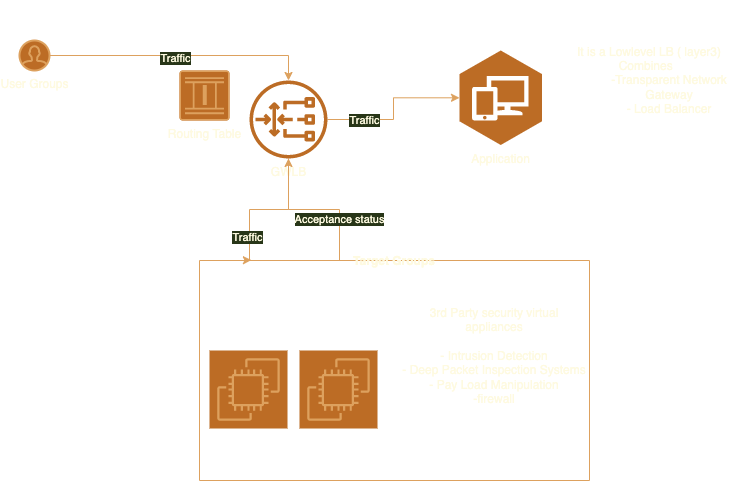

The diagram above was exported from draw.io. Its source (the exported page's mxGraphModel, read from the mxfile embedded in the PNG):
<mxGraphModel dx="946" dy="496" grid="1" gridSize="10" guides="1" tooltips="1" connect="1" arrows="1" fold="1" page="1" pageScale="1" pageWidth="827" pageHeight="1169" background="#283618" math="0" shadow="0">
  <root>
    <mxCell id="0" />
    <mxCell id="1" parent="0" />
    <mxCell id="db0mOD8OxN6YgzefrRoy-22" style="edgeStyle=orthogonalEdgeStyle;rounded=0;orthogonalLoop=1;jettySize=auto;html=1;entryX=0.133;entryY=-0.002;entryDx=0;entryDy=0;entryPerimeter=0;strokeColor=#DDA15E;fontColor=#FEFAE0;labelBackgroundColor=#283618;" parent="1" source="db0mOD8OxN6YgzefrRoy-1" target="db0mOD8OxN6YgzefrRoy-8" edge="1">
      <mxGeometry relative="1" as="geometry">
        <Array as="points">
          <mxPoint x="349" y="319" />
          <mxPoint x="310" y="319" />
          <mxPoint x="310" y="370" />
        </Array>
      </mxGeometry>
    </mxCell>
    <mxCell id="db0mOD8OxN6YgzefrRoy-30" value="Traffic" style="edgeLabel;html=1;align=center;verticalAlign=middle;resizable=0;points=[];fontColor=#FEFAE0;labelBackgroundColor=#283618;" parent="db0mOD8OxN6YgzefrRoy-22" vertex="1" connectable="0">
      <mxGeometry x="0.6383" y="-3" relative="1" as="geometry">
        <mxPoint as="offset" />
      </mxGeometry>
    </mxCell>
    <mxCell id="db0mOD8OxN6YgzefrRoy-26" style="edgeStyle=orthogonalEdgeStyle;rounded=0;orthogonalLoop=1;jettySize=auto;html=1;strokeColor=#DDA15E;fontColor=#FEFAE0;labelBackgroundColor=#283618;" parent="1" source="db0mOD8OxN6YgzefrRoy-1" target="db0mOD8OxN6YgzefrRoy-21" edge="1">
      <mxGeometry relative="1" as="geometry" />
    </mxCell>
    <mxCell id="db0mOD8OxN6YgzefrRoy-29" value="Traffic" style="edgeLabel;html=1;align=center;verticalAlign=middle;resizable=0;points=[];fontColor=#FEFAE0;labelBackgroundColor=#283618;" parent="db0mOD8OxN6YgzefrRoy-26" vertex="1" connectable="0">
      <mxGeometry x="-0.5316" y="1" relative="1" as="geometry">
        <mxPoint y="1" as="offset" />
      </mxGeometry>
    </mxCell>
    <mxCell id="db0mOD8OxN6YgzefrRoy-1" value="GWLB" style="sketch=0;outlineConnect=0;fontColor=#FEFAE0;fillColor=#BC6C25;strokeColor=none;dashed=0;verticalLabelPosition=bottom;verticalAlign=top;align=center;html=1;fontSize=12;fontStyle=0;aspect=fixed;pointerEvents=1;shape=mxgraph.aws4.gateway_load_balancer;" parent="1" vertex="1">
      <mxGeometry x="310" y="190" width="78" height="78" as="geometry" />
    </mxCell>
    <mxCell id="db0mOD8OxN6YgzefrRoy-5" style="edgeStyle=orthogonalEdgeStyle;rounded=0;orthogonalLoop=1;jettySize=auto;html=1;strokeColor=#DDA15E;fontColor=#FEFAE0;labelBackgroundColor=#283618;" parent="1" source="db0mOD8OxN6YgzefrRoy-2" target="db0mOD8OxN6YgzefrRoy-1" edge="1">
      <mxGeometry relative="1" as="geometry" />
    </mxCell>
    <mxCell id="db0mOD8OxN6YgzefrRoy-6" value="Traffic" style="edgeLabel;html=1;align=center;verticalAlign=middle;resizable=0;points=[];fontColor=#FEFAE0;labelBackgroundColor=#283618;" parent="db0mOD8OxN6YgzefrRoy-5" vertex="1" connectable="0">
      <mxGeometry x="-0.053" y="-2" relative="1" as="geometry">
        <mxPoint as="offset" />
      </mxGeometry>
    </mxCell>
    <mxCell id="db0mOD8OxN6YgzefrRoy-2" value="User Groups" style="html=1;verticalLabelPosition=bottom;align=center;verticalAlign=top;strokeWidth=2;strokeColor=#DDA15E;shadow=0;dashed=0;shape=mxgraph.ios7.icons.user;fillColor=#BC6C25;fontColor=#FEFAE0;" parent="1" vertex="1">
      <mxGeometry x="80" y="150" width="30" height="30" as="geometry" />
    </mxCell>
    <mxCell id="db0mOD8OxN6YgzefrRoy-7" value="Routing Table" style="sketch=0;points=[[0.015,0.015,0],[0.985,0.015,0],[0.985,0.985,0],[0.015,0.985,0],[0.25,0,0],[0.5,0,0],[0.75,0,0],[1,0.25,0],[1,0.5,0],[1,0.75,0],[0.75,1,0],[0.5,1,0],[0.25,1,0],[0,0.75,0],[0,0.5,0],[0,0.25,0]];verticalLabelPosition=bottom;html=1;verticalAlign=top;aspect=fixed;align=center;pointerEvents=1;shape=mxgraph.cisco19.rect;prIcon=service_ready_engine;fillColor=#BC6C25;strokeColor=#DDA15E;fontColor=#FEFAE0;" parent="1" vertex="1">
      <mxGeometry x="240" y="180" width="50" height="50" as="geometry" />
    </mxCell>
    <mxCell id="db0mOD8OxN6YgzefrRoy-24" style="edgeStyle=orthogonalEdgeStyle;rounded=0;orthogonalLoop=1;jettySize=auto;html=1;strokeColor=#DDA15E;fontColor=#FEFAE0;labelBackgroundColor=#283618;" parent="1" source="db0mOD8OxN6YgzefrRoy-8" target="db0mOD8OxN6YgzefrRoy-1" edge="1">
      <mxGeometry relative="1" as="geometry">
        <Array as="points">
          <mxPoint x="400" y="319" />
          <mxPoint x="349" y="319" />
        </Array>
      </mxGeometry>
    </mxCell>
    <mxCell id="db0mOD8OxN6YgzefrRoy-25" value="Acceptance status" style="edgeLabel;html=1;align=center;verticalAlign=middle;resizable=0;points=[];fontColor=#FEFAE0;labelBackgroundColor=#283618;" parent="db0mOD8OxN6YgzefrRoy-24" vertex="1" connectable="0">
      <mxGeometry x="-0.451" y="1" relative="1" as="geometry">
        <mxPoint as="offset" />
      </mxGeometry>
    </mxCell>
    <mxCell id="db0mOD8OxN6YgzefrRoy-8" value="Target Groups" style="swimlane;startSize=0;fillColor=#BC6C25;strokeColor=#DDA15E;fontColor=#FEFAE0;" parent="1" vertex="1">
      <mxGeometry x="260" y="370" width="390" height="220" as="geometry" />
    </mxCell>
    <mxCell id="db0mOD8OxN6YgzefrRoy-17" value="" style="sketch=0;points=[[0,0,0],[0.25,0,0],[0.5,0,0],[0.75,0,0],[1,0,0],[0,1,0],[0.25,1,0],[0.5,1,0],[0.75,1,0],[1,1,0],[0,0.25,0],[0,0.5,0],[0,0.75,0],[1,0.25,0],[1,0.5,0],[1,0.75,0]];outlineConnect=0;fontColor=#FEFAE0;gradientDirection=north;fillColor=#BC6C25;strokeColor=#DDA15E;dashed=0;verticalLabelPosition=bottom;verticalAlign=top;align=center;html=1;fontSize=12;fontStyle=0;aspect=fixed;shape=mxgraph.aws4.resourceIcon;resIcon=mxgraph.aws4.ec2;" parent="db0mOD8OxN6YgzefrRoy-8" vertex="1">
      <mxGeometry x="10" y="90" width="78" height="78" as="geometry" />
    </mxCell>
    <mxCell id="db0mOD8OxN6YgzefrRoy-18" value="" style="sketch=0;points=[[0,0,0],[0.25,0,0],[0.5,0,0],[0.75,0,0],[1,0,0],[0,1,0],[0.25,1,0],[0.5,1,0],[0.75,1,0],[1,1,0],[0,0.25,0],[0,0.5,0],[0,0.75,0],[1,0.25,0],[1,0.5,0],[1,0.75,0]];outlineConnect=0;fontColor=#FEFAE0;gradientDirection=north;fillColor=#BC6C25;strokeColor=#DDA15E;dashed=0;verticalLabelPosition=bottom;verticalAlign=top;align=center;html=1;fontSize=12;fontStyle=0;aspect=fixed;shape=mxgraph.aws4.resourceIcon;resIcon=mxgraph.aws4.ec2;" parent="db0mOD8OxN6YgzefrRoy-8" vertex="1">
      <mxGeometry x="100" y="90" width="78" height="78" as="geometry" />
    </mxCell>
    <mxCell id="db0mOD8OxN6YgzefrRoy-28" value="3rd Party security virtual appliances&lt;br&gt;&lt;br&gt;- Intrusion Detection&lt;br&gt;- Deep Packet Inspection Systems&lt;br&gt;- Pay Load Manipulation&lt;br&gt;-firewall&lt;br&gt;&lt;br&gt;&lt;br&gt;" style="text;html=1;strokeColor=none;fillColor=none;align=center;verticalAlign=middle;whiteSpace=wrap;rounded=0;fontColor=#FEFAE0;" parent="db0mOD8OxN6YgzefrRoy-8" vertex="1">
      <mxGeometry x="200" width="190" height="220" as="geometry" />
    </mxCell>
    <mxCell id="db0mOD8OxN6YgzefrRoy-21" value="Application" style="outlineConnect=0;dashed=0;verticalLabelPosition=bottom;verticalAlign=top;align=center;html=1;shape=mxgraph.aws3.workspaces;fillColor=#BC6C25;gradientDirection=north;strokeColor=#DDA15E;fontColor=#FEFAE0;" parent="1" vertex="1">
      <mxGeometry x="520" y="160" width="82.5" height="94.5" as="geometry" />
    </mxCell>
    <mxCell id="db0mOD8OxN6YgzefrRoy-31" value="It is a Lowlevel LB ( layer3)&lt;br&gt;Combines&amp;nbsp;&amp;nbsp;&lt;br&gt;&lt;blockquote style=&quot;margin: 0 0 0 40px; border: none; padding: 0px;&quot;&gt;-Transparent Network Gateway&lt;/blockquote&gt;&lt;blockquote style=&quot;margin: 0 0 0 40px; border: none; padding: 0px;&quot;&gt;- Load Balancer&lt;/blockquote&gt;" style="text;html=1;strokeColor=none;fillColor=none;align=center;verticalAlign=middle;whiteSpace=wrap;rounded=0;fontColor=#FEFAE0;" parent="1" vertex="1">
      <mxGeometry x="610" y="110" width="200" height="160" as="geometry" />
    </mxCell>
  </root>
</mxGraphModel>